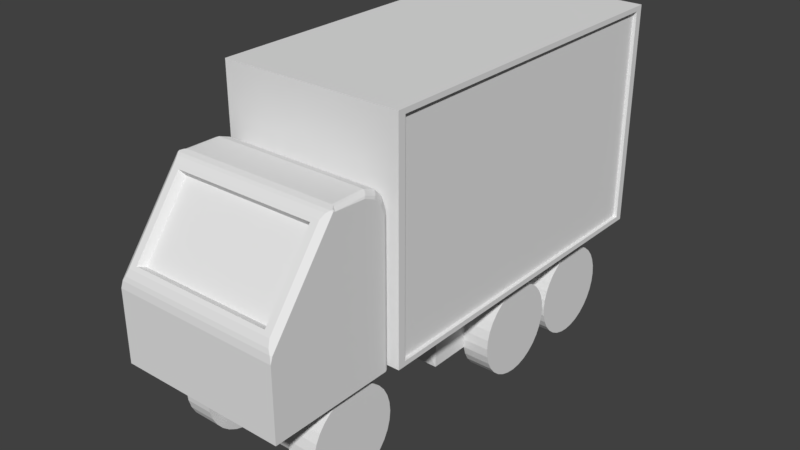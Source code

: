 # Source: Truck.blend  (saved by Blender 2.79.0; exported with 4.5.12 LTS)
import bpy
from mathutils import Matrix  # noqa: F401  (used for matrix-valued properties, if any)

bpy.ops.wm.read_factory_settings(use_empty=True)
scene = bpy.context.scene
scene.name = 'Scene'

# ---- collections
col_collection_1 = bpy.data.collections.new('Collection 1'); scene.collection.children.link(col_collection_1)

# ---- world
world_world = bpy.data.worlds.new('World'); scene.world = world_world
world_world.color = (0.05088, 0.05088, 0.05088)
world_world.use_sun_shadow = False
world_world.sun_shadow_jitter_overblur = 0.0
world_world.cycles.sampling_method = 'MANUAL'

# ---- meshes
me_cube_001 = bpy.data.meshes.new('Cube.001')
me_cube_001.from_pydata([(-1.938, -2.0, 1.062), (1.938, -2.0, 1.062), (-1.938, -0.5, 1.062), (1.938, -0.5, 1.062), (-1.809, -1.873, 3.107), (-1.849, -1.946, 2.963), (-1.899, -1.976, 2.865), (-1.938, -2.0, 2.704), (-1.938, -1.951, 2.852), (1.809, -1.873, 3.107), (1.849, -1.946, 2.963), (1.899, -1.976, 2.865), (1.938, -2.0, 2.704), (1.938, -1.951, 2.852), (-1.898, -0.442, 4.907), (-1.938, -0.422, 4.884), (-1.938, -0.3814, 4.87), (-1.85, -0.5145, 4.869), (-1.809, -0.6201, 4.778), (1.898, -0.442, 4.907), (1.938, -0.422, 4.884), (1.938, -0.3814, 4.87), (1.85, -0.5145, 4.869), (1.809, -0.6201, 4.778), (-1.909, -0.4052, 4.917), (1.909, -0.4052, 4.917), (-1.802, 1.0, 1.062), (-1.857, 0.9772, 1.062), (-1.916, 0.9182, 1.062), (-1.938, 0.8634, 1.062), (1.802, 1.0, 1.062), (1.857, 0.9772, 1.062), (1.916, 0.9182, 1.062), (1.938, 0.8634, 1.062), (-1.938, -0.3814, 4.87), (-1.912, -0.3628, 4.888), (-1.923, -0.394, 4.895), (-1.86, -0.3264, 4.923), (-1.802, -0.3078, 4.941), (-1.853, -0.3328, 4.935), (1.938, -0.3814, 4.87), (1.912, -0.3628, 4.888), (1.923, -0.394, 4.895), (1.86, -0.3264, 4.923), (1.802, -0.3078, 4.941), (1.853, -0.3328, 4.935), (2.033, 9.026, 6.146), (2.033, 1.209, 6.146), (2.033, 9.026, 1.197), (2.033, 1.209, 1.197), (2.116, 1.209, 6.146), (2.116, 9.026, 6.146), (2.116, 9.026, 1.197), (2.116, 1.209, 1.197), (2.116, 9.206, 6.26), (2.116, 9.206, 1.082), (2.116, 1.029, 6.26), (2.116, 1.029, 1.082), (-2.033, 9.026, 6.146), (-2.033, 1.209, 6.146), (-2.033, 9.026, 1.197), (-2.033, 1.209, 1.197), (-2.116, 1.209, 6.146), (-2.116, 9.026, 6.146), (-2.116, 9.026, 1.197), (-2.116, 1.209, 1.197), (-2.116, 9.206, 6.26), (-2.116, 9.206, 1.082), (-2.116, 1.029, 6.26), (-2.116, 1.029, 1.082), (-1.938, 0.8634, 4.28), (-1.938, 0.7744, 4.542), (-1.938, 0.6026, 4.728), (-1.938, 0.351, 4.832), (-1.916, 0.9182, 4.333), (-1.916, 0.8269, 4.594), (-1.915, 0.6513, 4.773), (-1.914, 0.3937, 4.871), (1.938, 0.8634, 4.28), (1.938, 0.7744, 4.542), (1.938, 0.6026, 4.728), (1.938, 0.351, 4.832), (1.916, 0.9182, 4.333), (1.916, 0.8269, 4.594), (1.915, 0.6513, 4.773), (1.914, 0.3937, 4.871), (0.0, -2.0, 1.062), (0.0, -0.4696, -0.5993), (0.0, -1.873, 3.107), (0.0, -1.946, 2.963), (0.0, -2.0, 2.704), (0.0, -1.976, 2.865), (0.0, -0.6201, 4.778), (0.0, -0.5143, 4.868), (0.0, -0.4406, 4.907), (0.0, 1.0, 1.062), (0.0, -0.3063, 4.94), (0.0, 1.029, 6.26), (0.0, 9.206, 6.26), (0.0, 1.029, 1.082), (0.0, 0.4696, 4.939), (0.0, 0.7306, 4.847), (0.0, 1.0, 4.413), (0.0, 0.9071, 4.672), (0.0, 1.385, 1.082), (0.0, 8.85, 1.082), (0.0, 1.385, 0.8138), (0.0, 8.85, 0.8138), (0.0, 3.451, 0.7521), (0.0, 8.416, 0.7521), (0.0, 3.451, -0.551), (0.0, 8.416, -0.551), (0.0, 3.391, 0.6094), (0.0, 3.391, 0.055), (0.0, 0.6888, 0.6094), (0.0, 0.6888, 0.055), (0.0, -0.9274, 0.8583), (0.0, 0.5325, 0.8583), (0.0, 1.029, 1.443), (0.0, 0.8795, -0.5993), (0.0, 0.2049, -0.5993), (-1.588, 9.162, 1.117), (-1.588, 9.162, 1.408), (-2.061, 9.162, 1.117), (-2.061, 9.162, 1.408), (-1.588, 9.206, 1.117), (-1.588, 9.206, 1.408), (-2.061, 9.206, 1.117), (-2.061, 9.206, 1.408), (-1.533, 9.206, 1.443), (-1.533, 9.206, 1.082), (-1.114, 6.668, -0.5493), (-1.752, 6.668, -0.5493), (-1.114, 6.729, -0.7496), (-1.752, 6.729, -0.7496), (-1.114, 6.828, -0.9342), (-1.752, 6.828, -0.9342), (-1.114, 6.961, -1.096), (-1.752, 6.961, -1.096), (-1.114, 7.123, -1.229), (-1.752, 7.123, -1.229), (-1.114, 7.307, -1.328), (-1.752, 7.307, -1.328), (-1.114, 7.507, -1.388), (-1.752, 7.507, -1.388), (-1.114, 7.716, -1.409), (-1.752, 7.716, -1.409), (-1.114, 7.924, -1.388), (-1.752, 7.924, -1.388), (-1.114, 8.124, -1.328), (-1.752, 8.124, -1.328), (-1.114, 8.309, -1.229), (-1.752, 8.309, -1.229), (-1.114, 8.471, -1.096), (-1.752, 8.471, -1.096), (-1.114, 8.604, -0.9342), (-1.802, 1.0, 4.413), (-1.802, 0.9072, 4.672), (-1.802, 0.7306, 4.847), (-1.802, 0.4696, 4.939), (-1.858, 0.4465, 4.919), (-1.858, 0.7075, 4.826), (-1.857, 0.8845, 4.65), (-1.857, 0.9772, 4.391), (-1.672, 1.385, 1.082), (-2.116, 9.206, 1.443), (-1.672, 8.85, 1.082), (-1.672, 1.385, 0.8138), (-2.116, 9.026, 1.541), (-2.116, 1.029, 1.443), (-2.033, 1.209, 1.541), (-2.116, 1.209, 1.541), (-2.033, 9.026, 1.541), (-1.672, 8.85, 0.8138), (-1.112, 3.451, 0.7521), (-1.112, 8.416, 0.7521), (-1.112, 3.451, -0.551), (-1.112, 8.416, -0.551), (-1.563, -0.5827, 4.572), (-1.563, -1.665, 3.129), (-0.734, 3.391, 0.6094), (-0.734, 3.391, 0.055), (-0.734, 0.6888, 0.6094), (-0.734, 0.6888, 0.055), (-1.17, -0.9274, 0.8583), (-1.17, -0.1974, 0.8583), (-0.9433, 0.466, 0.8583), (-0.9322, 0.4927, 0.8583), (-1.114, 4.43, -0.341), (-0.9036, 0.5214, 0.8583), (-0.8768, 0.5325, 0.8583), (-1.099, -0.4696, -0.5993), (-1.099, 0.2049, -0.5993), (-0.8717, 0.818, -0.5993), (-0.8615, 0.8427, -0.5993), (-1.648, -0.676, 4.704), (-1.648, -1.817, 3.182), (-0.835, 0.8692, -0.5993), (-0.8103, 0.8795, -0.5993), (-1.752, 4.43, -0.341), (-1.752, 4.451, -0.1326), (-1.114, 4.451, -0.1326), (-1.752, 4.511, 0.06769), (-1.114, 4.511, 0.06769), (-1.752, 4.61, 0.2523), (-1.114, 4.61, 0.2523), (-1.752, 4.743, 0.4141), (-1.114, 4.743, 0.4141), (-1.752, 4.905, 0.5469), (-1.114, 4.905, 0.5469), (-1.752, 5.089, 0.6456), (-1.114, 5.089, 0.6456), (-1.752, 5.29, 0.7064), (-1.114, 5.29, 0.7064), (-1.752, 5.498, 0.7269), (-1.114, 5.498, 0.7269), (-1.752, 5.706, 0.7064), (-1.114, 5.706, 0.7064), (-1.752, 5.907, 0.6456), (-1.114, 5.907, 0.6456), (-1.752, 6.091, 0.5469), (-1.114, 6.091, 0.5469), (-1.752, 6.253, 0.4141), (-1.114, 6.253, 0.4141), (-1.752, 6.386, 0.2523), (-1.114, 6.386, 0.2523), (-1.752, 6.485, 0.06769), (-1.114, 6.485, 0.06768), (-1.752, 6.545, -0.1326), (-1.114, 6.545, -0.1326), (-1.752, 6.566, -0.341), (-1.114, 6.566, -0.341), (-1.752, 6.545, -0.5493), (-1.114, 6.545, -0.5493), (-1.752, 6.485, -0.7496), (-1.114, 6.485, -0.7496), (-1.752, 6.386, -0.9342), (-1.114, 6.386, -0.9342), (-1.752, 6.253, -1.096), (-1.114, 6.253, -1.096), (-1.752, 6.091, -1.229), (-1.114, 6.091, -1.229), (-1.752, 5.907, -1.328), (-1.114, 5.907, -1.328), (-1.752, 5.706, -1.388), (-1.114, 5.706, -1.388), (-1.752, 5.498, -1.409), (-1.114, 5.498, -1.409), (-1.752, 5.29, -1.388), (-1.114, 5.29, -1.388), (-1.752, 5.089, -1.328), (-1.114, 5.089, -1.328), (-1.752, 4.905, -1.229), (-1.114, 4.905, -1.229), (-1.752, 4.743, -1.096), (-1.114, 4.743, -1.096), (-1.752, 4.61, -0.9342), (-1.114, 4.61, -0.9342), (-1.752, 4.511, -0.7496), (-1.114, 4.511, -0.7496), (-1.752, 4.451, -0.5493), (-1.114, 4.451, -0.5493), (-1.114, -0.9319, -0.1072), (-1.752, -0.9319, -0.1072), (-1.752, -0.9114, 0.1011), (-1.114, -0.9114, 0.1011), (-1.752, -0.8506, 0.3014), (-1.114, -0.8506, 0.3014), (-1.752, -0.7519, 0.4861), (-1.114, -0.7519, 0.4861), (-1.752, -0.6191, 0.6479), (0.0, -0.5827, 4.572), (0.0, -1.665, 3.129), (1.588, 9.162, 1.117), (1.588, 9.162, 1.408), (2.061, 9.162, 1.117), (0.0, -1.817, 3.182), (0.0, -0.676, 4.704), (2.061, 9.162, 1.408), (1.588, 9.206, 1.117), (-1.114, -0.6191, 0.6479), (1.588, 9.206, 1.408), (2.061, 9.206, 1.117), (2.061, 9.206, 1.408), (1.533, 9.206, 1.443), (-1.752, -0.4573, 0.7807), (1.533, 9.206, 1.082), (1.114, 6.668, -0.5493), (1.752, 6.668, -0.5493), (1.114, 6.729, -0.7496), (1.752, 6.729, -0.7496), (1.114, 6.828, -0.9342), (1.752, 6.828, -0.9342), (1.114, 6.961, -1.096), (1.752, 6.961, -1.096), (1.114, 7.123, -1.229), (1.752, 7.123, -1.229), (1.114, 7.307, -1.328), (1.752, 7.307, -1.328), (1.114, 7.507, -1.388), (1.752, 7.507, -1.388), (1.114, 7.716, -1.409), (1.752, 7.716, -1.409), (1.114, 7.924, -1.388), (1.752, 7.924, -1.388), (1.114, 8.124, -1.328), (1.752, 8.124, -1.328), (1.114, 8.309, -1.229), (1.752, 8.309, -1.229), (1.114, 8.471, -1.096), (1.752, 8.471, -1.096), (1.114, 8.604, -0.9342), (1.802, 1.0, 4.413), (1.802, 0.9072, 4.672), (1.802, 0.7306, 4.847), (1.802, 0.4696, 4.939), (1.858, 0.4465, 4.919), (1.858, 0.7075, 4.826), (1.857, 0.8845, 4.65), (1.857, 0.9772, 4.391), (1.672, 1.385, 1.082), (2.116, 9.206, 1.443), (1.672, 8.85, 1.082), (1.672, 1.385, 0.8138), (2.116, 9.026, 1.541), (2.116, 1.029, 1.443), (2.033, 1.209, 1.541), (2.116, 1.209, 1.541), (2.033, 9.026, 1.541), (1.672, 8.85, 0.8138), (1.112, 3.451, 0.7521), (1.112, 8.416, 0.7521), (1.112, 3.451, -0.551), (1.112, 8.416, -0.551), (1.563, -0.5827, 4.572), (1.563, -1.665, 3.129), (0.734, 3.391, 0.6094), (0.734, 3.391, 0.055), (0.734, 0.6888, 0.6094), (0.734, 0.6888, 0.055), (1.17, -0.9274, 0.8583), (1.17, -0.1974, 0.8583), (0.9433, 0.466, 0.8583), (0.9322, 0.4927, 0.8583), (1.114, 4.43, -0.341), (0.9036, 0.5214, 0.8583), (0.8768, 0.5325, 0.8583), (1.099, -0.4696, -0.5993), (1.099, 0.2049, -0.5993), (0.8717, 0.818, -0.5993), (0.8615, 0.8427, -0.5993), (1.648, -0.676, 4.704), (1.648, -1.817, 3.182), (0.835, 0.8692, -0.5993), (0.8103, 0.8795, -0.5993), (1.752, 4.43, -0.341), (1.752, 4.451, -0.1326), (1.114, 4.451, -0.1326), (1.752, 4.511, 0.06769), (1.114, 4.511, 0.06769), (1.752, 4.61, 0.2523), (1.114, 4.61, 0.2523), (1.752, 4.743, 0.4141), (1.114, 4.743, 0.4141), (1.752, 4.905, 0.5469), (1.114, 4.905, 0.5469), (1.752, 5.089, 0.6456), (1.114, 5.089, 0.6456), (1.752, 5.29, 0.7064), (1.114, 5.29, 0.7064), (1.752, 5.498, 0.7269), (1.114, 5.498, 0.7269), (1.752, 5.706, 0.7064), (1.114, 5.706, 0.7064), (1.752, 5.907, 0.6456), (1.114, 5.907, 0.6456), (1.752, 6.091, 0.5469), (1.114, 6.091, 0.5469), (1.752, 6.253, 0.4141), (1.114, 6.253, 0.4141), (1.752, 6.386, 0.2523), (1.114, 6.386, 0.2523), (1.752, 6.485, 0.06769), (1.114, 6.485, 0.06768), (1.752, 6.545, -0.1326), (1.114, 6.545, -0.1326), (1.752, 6.566, -0.341), (1.114, 6.566, -0.341), (1.752, 6.545, -0.5493), (1.114, 6.545, -0.5493), (1.752, 6.485, -0.7496), (1.114, 6.485, -0.7496), (1.752, 6.386, -0.9342), (1.114, 6.386, -0.9342), (1.752, 6.253, -1.096), (1.114, 6.253, -1.096), (1.752, 6.091, -1.229), (1.114, 6.091, -1.229), (1.752, 5.907, -1.328), (1.114, 5.907, -1.328), (1.752, 5.706, -1.388), (1.114, 5.706, -1.388), (1.752, 5.498, -1.409), (1.114, 5.498, -1.409), (1.752, 5.29, -1.388), (1.114, 5.29, -1.388), (1.752, 5.089, -1.328), (1.114, 5.089, -1.328), (1.752, 4.905, -1.229), (1.114, 4.905, -1.229), (1.752, 4.743, -1.096), (1.114, 4.743, -1.096), (1.752, 4.61, -0.9342), (1.114, 4.61, -0.9342), (1.752, 4.511, -0.7496), (1.114, 4.511, -0.7496), (1.752, 4.451, -0.5493), (1.114, 4.451, -0.5493), (1.114, -0.9319, -0.1072), (1.752, -0.9319, -0.1072), (1.752, -0.9114, 0.1011), (1.114, -0.9114, 0.1011), (1.752, -0.8506, 0.3014), (1.114, -0.8506, 0.3014), (1.752, -0.7519, 0.4861), (1.114, -0.7519, 0.4861), (1.752, -0.6191, 0.6479), (1.114, -0.6191, 0.6479), (1.752, -0.4573, 0.7807), (1.114, -0.4573, 0.7807), (1.752, -0.2727, 0.8793), (1.114, -0.2727, 0.8793), (1.752, -0.07238, 0.9401), (1.114, -0.07238, 0.9401), (1.752, 0.1359, 0.9606), (1.114, 0.1359, 0.9606), (1.752, 0.3443, 0.9401), (1.114, 0.3443, 0.9401), (1.752, 0.5446, 0.8793), (1.114, 0.5446, 0.8793), (1.752, 0.7292, 0.7807), (1.114, 0.7292, 0.7807), (1.752, 0.891, 0.6479), (1.114, 0.891, 0.6479), (1.752, 1.024, 0.4861), (1.114, 1.024, 0.4861), (1.752, 1.122, 0.3014), (1.114, 1.122, 0.3014), (1.752, 1.183, 0.1011), (1.114, 1.183, 0.1011), (1.752, 1.204, -0.1072), (1.114, 1.204, -0.1072), (1.752, 1.183, -0.3155), (1.114, 1.183, -0.3155), (1.752, 1.122, -0.5158), (1.114, 1.122, -0.5158), (1.752, 1.024, -0.7005), (1.114, 1.024, -0.7005), (1.752, 0.891, -0.8623), (1.114, 0.891, -0.8623), (1.752, 0.7292, -0.9951), (1.114, 0.7292, -0.9951), (1.752, 0.5446, -1.094), (1.114, 0.5446, -1.094), (1.752, 0.3443, -1.155), (1.114, 0.3443, -1.155), (1.752, 0.1359, -1.175), (1.114, 0.1359, -1.175), (1.752, -0.07238, -1.155), (1.114, -0.07238, -1.155), (1.752, -0.2727, -1.094), (1.114, -0.2727, -1.094), (1.752, -0.4573, -0.9951), (1.114, -0.4573, -0.9951), (1.752, -0.6191, -0.8623), (1.114, -0.6191, -0.8623), (1.752, -0.7519, -0.7005), (1.114, -0.7519, -0.7005), (1.752, -0.8506, -0.5158), (1.114, -0.8506, -0.5158), (-1.114, -0.4573, 0.7807), (-1.752, -0.2727, 0.8793), (-1.114, -0.2727, 0.8793), (-1.752, -0.07238, 0.9401), (-1.114, -0.07238, 0.9401), (-1.752, 0.1359, 0.9606), (-1.114, 0.1359, 0.9606), (-1.752, 0.3443, 0.9401), (-1.114, 0.3443, 0.9401), (-1.752, 0.5446, 0.8793), (-1.114, 0.5446, 0.8793), (-1.752, 0.7292, 0.7807), (-1.114, 0.7292, 0.7807), (-1.752, 0.891, 0.6479), (-1.114, 0.891, 0.6479), (-1.752, 1.024, 0.4861), (-1.114, 1.024, 0.4861), (-1.752, 1.122, 0.3014), (-1.114, 1.122, 0.3014), (-1.752, 1.183, 0.1011), (-1.114, 1.183, 0.1011), (-1.752, 1.204, -0.1072), (-1.114, 1.204, -0.1072), (-1.752, 1.183, -0.3155), (-1.114, 1.183, -0.3155), (-1.752, 1.122, -0.5158), (-1.114, 1.122, -0.5158), (-1.752, 1.024, -0.7005), (-1.114, 1.024, -0.7005), (-1.752, 0.891, -0.8623), (-1.114, 0.891, -0.8623), (-1.752, 0.7292, -0.9951), (-1.114, 0.7292, -0.9951), (-1.752, 0.5446, -1.094), (-1.114, 0.5446, -1.094), (-1.752, 0.3443, -1.155), (-1.114, 0.3443, -1.155), (-1.752, 0.1359, -1.175), (-1.114, 0.1359, -1.175), (-1.752, -0.07238, -1.155), (1.752, -0.9114, -0.3155), (0.0, 8.85, 1.082), (1.114, -0.9114, -0.3155), (-1.114, -0.07238, -1.155), (0.0, 9.206, 2.975), (1.114, 8.763, -0.1326), (1.752, 8.763, -0.1326), (1.114, 8.702, 0.06768), (1.752, 8.702, 0.06769), (1.114, 8.604, 0.2523), (1.752, 8.604, 0.2523), (1.114, 8.471, 0.4141), (1.752, 8.471, 0.4141), (0.0, 9.206, 1.082), (0.0, 9.206, 1.443), (-1.752, -0.2727, -1.094), (-1.114, -0.2727, -1.094), (-1.752, -0.4573, -0.9951), (-1.114, -0.4573, -0.9951), (-1.752, -0.6191, -0.8623), (-1.114, -0.6191, -0.8623), (-1.752, -0.7519, -0.7005), (-1.114, -0.7519, -0.7005), (-1.752, -0.8506, -0.5158), (-1.114, -0.8506, -0.5158), (-1.752, -0.9114, -0.3155), (-1.114, -0.9114, -0.3155), (-1.114, 8.763, -0.1326), (-1.752, 8.763, -0.1326), (-1.114, 8.702, 0.06768), (-1.752, 8.702, 0.06769), (-1.114, 8.604, 0.2523), (-1.752, 8.604, 0.2523), (-1.114, 8.471, 0.4141), (-1.752, 8.471, 0.4141), (-1.114, 8.309, 0.5469), (-1.752, 8.309, 0.5469), (-1.114, 8.124, 0.6456), (-1.752, 8.124, 0.6456), (-1.114, 7.924, 0.7064), (-1.752, 7.924, 0.7064), (-1.114, 7.716, 0.7269), (-1.752, 7.716, 0.7269), (-1.114, 7.507, 0.7064), (-1.752, 7.507, 0.7064), (-1.114, 7.307, 0.6456), (-1.752, 7.307, 0.6456), (-1.114, 7.123, 0.5469), (-1.752, 7.123, 0.5469), (-1.114, 6.961, 0.4141), (-1.752, 6.961, 0.4141), (-1.114, 6.828, 0.2523), (-1.752, 6.828, 0.2523), (-1.752, 8.604, -0.9342), (-1.114, 6.729, 0.06769), (-1.114, 8.702, -0.7496), (-1.752, 6.729, 0.06769), (-1.114, 6.668, -0.1326), (-1.752, 6.668, -0.1326), (-1.752, 6.648, -0.341), (-1.114, 6.648, -0.341), (-1.752, 8.784, -0.341), (-1.114, 8.784, -0.341), (-1.752, 8.763, -0.5493), (-1.752, 8.702, -0.7496), (-1.114, 8.763, -0.5493), (1.114, 8.309, 0.5469), (1.752, 8.309, 0.5469), (1.114, 8.124, 0.6456), (1.752, 8.124, 0.6456), (1.114, 7.924, 0.7064), (1.752, 7.924, 0.7064), (1.114, 7.716, 0.7269), (1.752, 7.716, 0.7269), (1.114, 7.507, 0.7064), (1.752, 7.507, 0.7064), (1.114, 7.307, 0.6456), (1.752, 7.307, 0.6456), (1.114, 7.123, 0.5469), (1.752, 7.123, 0.5469), (1.114, 6.961, 0.4141), (1.752, 6.961, 0.4141), (1.114, 6.828, 0.2523), (1.752, 6.828, 0.2523), (1.752, 8.604, -0.9342), (1.114, 6.729, 0.06769), (1.114, 8.702, -0.7496), (1.752, 6.729, 0.06769), (1.114, 6.668, -0.1326), (1.752, 6.668, -0.1326), (1.752, 6.648, -0.341), (1.114, 6.648, -0.341), (1.752, 8.784, -0.341), (1.114, 8.784, -0.341), (1.752, 8.763, -0.5493), (1.752, 8.702, -0.7496), (1.114, 8.763, -0.5493)], [], [(40, 42, 25, 19, 20, 21), (33, 342, 343, 32), (74, 163, 27, 28), (116, 87, 347, 340), (101, 103, 157, 158), (419, 520, 478, 476, 474, 472, 470, 468, 466, 464, 462, 460, 458, 456, 454, 452, 450, 448, 446, 444, 442, 440, 438, 436, 434, 432, 430, 428, 426, 424, 422, 420), (1, 12, 90, 86), (337, 339, 115, 113), (51, 50, 47, 46), (186, 187, 194, 193), (66, 63, 62, 68), (63, 58, 59, 62), (159, 38, 96, 100), (40, 81, 85, 41), (106, 167, 174, 108), (608, 605, 602, 600, 598, 596, 594, 592, 590, 588, 586, 531, 529, 527, 525, 613, 616, 606, 311, 309, 307, 305, 303, 301, 299, 297, 295, 293, 291, 289, 287, 611), (263, 264, 266, 268, 270, 285, 481, 483, 485, 487, 489, 491, 493, 495, 497, 499, 501, 503, 505, 507, 509, 511, 513, 515, 517, 519, 535, 537, 539, 541, 543, 545), (319, 312, 313, 318), (315, 44, 43, 316), (25, 45, 44, 96, 94, 19), (163, 162, 157, 156), (398, 400, 401, 399), (28, 27, 189, 187), (342, 349, 350, 343), (208, 209, 211, 210), (314, 317, 318, 313), (120, 348, 347, 87), (181, 113, 115, 183), (69, 67, 166, 164), (43, 44, 45), (114, 115, 339, 338), (78, 82, 83, 79), (35, 37, 160, 77), (324, 51, 46, 328), (159, 158, 161, 160), (54, 98, 97, 56), (165, 168, 63, 66), (66, 68, 97, 98), (180, 181, 183, 182), (92, 93, 17, 18), (70, 71, 75, 74), (85, 81, 80, 84), (11, 12, 13), (533, 521, 130), (168, 172, 58, 63), (321, 54, 51, 324), (29, 2, 16, 34, 73, 72, 71, 70), (24, 14, 94, 96, 38, 39), (169, 171, 65, 69), (34, 16, 15, 14, 24, 36), (533, 286, 521), (325, 57, 53, 327), (95, 102, 312, 30), (364, 366, 367, 365), (6, 8, 7), (111, 110, 176, 177), (41, 85, 316, 43), (577, 580, 131, 133, 135, 137, 139, 141, 143, 145, 147, 149, 151, 153, 155, 575, 585, 582, 547, 549, 551, 553, 555, 557, 559, 561, 563, 565, 567, 569, 571, 574), (315, 100, 96, 44), (101, 314, 313, 103), (37, 39, 38), (86, 116, 340, 1), (77, 76, 72, 73), (56, 325, 327, 50), (169, 118, 97, 68), (55, 286, 279, 282), (315, 316, 317, 314), (3, 341, 342, 33), (316, 85, 84, 317), (325, 56, 97, 118), (3, 21, 20, 13, 12, 1), (111, 333, 332, 110), (84, 80, 79, 83), (336, 338, 339, 337), (34, 35, 77, 73), (95, 26, 156, 102), (33, 78, 79, 80, 81, 40, 21, 3), (345, 353, 354, 346), (159, 160, 37, 38), (76, 75, 71, 72), (92, 23, 22, 93), (2, 29, 186, 185), (32, 343, 345, 31), (189, 190, 198, 197), (100, 101, 158, 159), (160, 161, 76, 77), (442, 444, 445, 443), (93, 22, 19, 94), (106, 108, 330, 323), (70, 74, 28, 29), (57, 320, 322, 55), (29, 28, 187, 186), (5, 6, 91, 89), (0, 86, 90, 7), (129, 165, 66, 98, 524), (65, 61, 60, 64), (4, 196, 195, 18), (86, 0, 184, 116), (2, 0, 7, 8, 15, 16), (93, 94, 14, 17), (341, 348, 349, 342), (67, 127, 125, 130), (104, 164, 167, 106), (54, 56, 50, 51), (82, 32, 31, 319), (27, 26, 190, 189), (167, 173, 175, 174), (120, 119, 354, 353, 350, 349, 348), (112, 180, 182, 114), (100, 315, 314, 101), (55, 321, 324, 52), (166, 105, 107, 173), (346, 354, 119, 117), (26, 95, 117, 190), (158, 157, 162, 161), (78, 33, 32, 82), (329, 331, 109, 107), (114, 182, 183, 115), (90, 91, 6, 7), (340, 347, 348, 341), (432, 434, 435, 433), (460, 462, 463, 461), (26, 27, 163, 156), (171, 170, 61, 65), (378, 380, 381, 379), (343, 350, 353, 345), (408, 410, 411, 409), (161, 162, 75, 76), (1, 340, 341, 3), (67, 130, 521, 105, 166), (406, 408, 409, 407), (174, 176, 181, 180), (99, 104, 320, 57), (108, 174, 180, 112), (17, 14, 15, 8, 6, 5, 4, 18), (173, 107, 109, 175), (120, 192, 193, 194, 197, 198, 119), (595, 593, 592, 594), (530, 528, 527, 529), (184, 185, 192, 191), (466, 468, 469, 467), (190, 117, 119, 198), (474, 476, 477, 475), (185, 186, 193, 192), (419, 420, 421, 418), (320, 323, 329, 322), (444, 446, 447, 445), (252, 253, 255, 254), (483, 484, 486, 485), (0, 2, 185, 184), (481, 482, 484, 483), (276, 352, 335, 272), (511, 512, 514, 513), (52, 324, 328, 48), (366, 368, 369, 367), (476, 478, 479, 477), (222, 223, 225, 224), (478, 520, 522, 479), (187, 189, 197, 194), (116, 184, 191, 87), (120, 87, 191, 192), (23, 92, 277, 351), (250, 251, 253, 252), (362, 364, 365, 363), (99, 69, 164, 104), (493, 494, 496, 495), (539, 540, 542, 541), (564, 563, 561, 562), (495, 496, 498, 497), (242, 243, 245, 244), (517, 518, 523, 519), (276, 272, 179, 196), (18, 195, 277, 92), (210, 211, 213, 212), (541, 542, 544, 543), (64, 60, 172, 168), (164, 166, 173, 167), (224, 225, 227, 226), (238, 239, 241, 240), (68, 62, 171, 169), (240, 241, 243, 242), (491, 492, 494, 493), (554, 553, 551, 552), (206, 207, 209, 208), (263, 262, 265, 264), (552, 551, 549, 550), (543, 544, 546, 545), (195, 178, 271, 277), (62, 59, 170, 171), (509, 510, 512, 511), (497, 498, 500, 499), (550, 549, 547, 548), (579, 580, 577, 578), (244, 245, 247, 246), (60, 61, 170, 172), (265, 262, 546, 544, 542, 540, 538, 536, 523, 518, 516, 514, 512, 510, 508, 506, 504, 502, 500, 498, 496, 494, 492, 490, 488, 486, 484, 482, 480, 280, 269, 267), (264, 265, 267, 266), (548, 547, 582, 581), (285, 480, 482, 481), (196, 179, 178, 195), (581, 582, 585, 583), (226, 227, 229, 228), (236, 237, 239, 238), (583, 585, 575, 584), (201, 188, 261, 259, 257, 255, 253, 251, 249, 247, 245, 243, 241, 239, 237, 235, 233, 231, 229, 227, 225, 223, 221, 219, 217, 215, 213, 211, 209, 207, 205, 203), (489, 490, 492, 491), (584, 575, 155, 573), (204, 205, 207, 206), (545, 546, 262, 263), (573, 155, 153, 154), (254, 255, 257, 256), (138, 137, 135, 136), (154, 153, 151, 152), (507, 508, 510, 509), (499, 500, 502, 501), (152, 151, 149, 150), (176, 110, 113, 181), (246, 247, 249, 248), (150, 149, 147, 148), (199, 200, 202, 204, 206, 208, 210, 212, 214, 216, 218, 220, 222, 224, 226, 228, 230, 232, 234, 236, 238, 240, 242, 244, 246, 248, 250, 252, 254, 256, 258, 260), (266, 267, 269, 268), (148, 147, 145, 146), (256, 257, 259, 258), (515, 516, 518, 517), (132, 131, 580, 579), (228, 229, 231, 230), (234, 235, 237, 236), (576, 574, 571, 572), (268, 269, 280, 270), (487, 488, 490, 489), (579, 578, 576, 572, 570, 568, 566, 564, 562, 560, 558, 556, 554, 552, 550, 548, 581, 583, 584, 573, 154, 152, 150, 148, 146, 144, 142, 140, 138, 136, 134, 132), (202, 203, 205, 204), (258, 259, 261, 260), (572, 571, 569, 570), (140, 139, 137, 138), (218, 219, 221, 220), (570, 569, 567, 568), (505, 506, 508, 507), (501, 502, 504, 503), (568, 567, 565, 566), (519, 523, 536, 535), (248, 249, 251, 250), (566, 565, 563, 564), (260, 261, 188, 199), (270, 280, 480, 285), (560, 559, 557, 558), (214, 215, 217, 216), (485, 486, 488, 487), (178, 179, 272, 271), (230, 231, 233, 232), (232, 233, 235, 234), (578, 577, 574, 576), (136, 135, 133, 134), (537, 538, 540, 539), (503, 504, 506, 505), (200, 201, 203, 202), (535, 536, 538, 537), (513, 514, 516, 515), (88, 276, 196, 4), (216, 217, 219, 218), (199, 188, 201, 200), (220, 221, 223, 222), (562, 561, 559, 560), (212, 213, 215, 214), (134, 133, 131, 132), (558, 557, 555, 556), (288, 610, 611, 287), (355, 416, 414, 412, 410, 408, 406, 404, 402, 400, 398, 396, 394, 392, 390, 388, 386, 384, 382, 380, 378, 376, 374, 372, 370, 368, 366, 364, 362, 360, 358, 356), (609, 607, 605, 608), (332, 337, 113, 110), (390, 392, 393, 391), (308, 306, 305, 307), (607, 603, 602, 605), (448, 450, 451, 449), (424, 426, 427, 425), (456, 458, 459, 457), (436, 438, 439, 437), (310, 308, 307, 309), (610, 288, 290, 292, 294, 296, 298, 300, 302, 304, 306, 308, 310, 604, 615, 614, 612, 526, 528, 530, 532, 587, 589, 591, 593, 595, 597, 599, 601, 603, 607, 609), (294, 292, 291, 293), (358, 360, 361, 359), (410, 412, 413, 411), (414, 416, 417, 415), (604, 310, 309, 311), (603, 601, 600, 602), (520, 419, 418, 522), (296, 294, 293, 295), (360, 362, 363, 361), (374, 376, 377, 375), (615, 604, 311, 606), (601, 599, 598, 600), (438, 440, 441, 439), (454, 456, 457, 455), (357, 359, 361, 363, 365, 367, 369, 371, 373, 375, 377, 379, 381, 383, 385, 387, 389, 391, 393, 395, 397, 399, 401, 403, 405, 407, 409, 411, 413, 415, 417, 344), (450, 452, 453, 451), (614, 615, 606, 616), (599, 597, 596, 598), (392, 394, 395, 393), (468, 470, 471, 469), (382, 384, 385, 383), (404, 406, 407, 405), (612, 614, 616, 613), (597, 595, 594, 596), (352, 351, 334, 335), (416, 355, 344, 417), (428, 430, 431, 429), (426, 428, 429, 427), (526, 612, 613, 525), (591, 589, 588, 590), (420, 422, 423, 421), (370, 372, 373, 371), (421, 423, 425, 427, 429, 431, 433, 435, 437, 439, 441, 443, 445, 447, 449, 451, 453, 455, 457, 459, 461, 463, 465, 467, 469, 471, 473, 475, 477, 479, 522, 418), (434, 436, 437, 435), (48, 328, 326, 49), (334, 271, 272, 335), (400, 402, 403, 401), (386, 388, 389, 387), (610, 609, 608, 611), (388, 390, 391, 389), (528, 526, 525, 527), (472, 474, 475, 473), (446, 448, 449, 447), (402, 404, 405, 403), (458, 460, 461, 459), (306, 304, 303, 305), (50, 327, 326, 47), (351, 277, 271, 334), (384, 386, 387, 385), (422, 424, 425, 423), (464, 466, 467, 465), (292, 290, 289, 291), (412, 414, 415, 413), (304, 302, 301, 303), (452, 454, 455, 453), (146, 145, 143, 144), (172, 170, 59, 58), (380, 382, 383, 381), (4, 5, 89, 88), (396, 398, 399, 397), (144, 143, 141, 142), (430, 432, 433, 431), (556, 555, 553, 554), (440, 442, 443, 441), (142, 141, 139, 140), (394, 396, 397, 395), (532, 530, 529, 531), (281, 283, 278, 274), (286, 284, 281, 279), (273, 274, 278, 275), (40, 41, 42), (82, 319, 318, 83), (279, 281, 274, 273), (321, 55, 282, 283), (312, 102, 103, 313), (330, 332, 333, 331), (331, 333, 111, 109), (284, 321, 283, 281), (57, 325, 118, 99), (42, 41, 43, 45, 25), (57, 55, 52, 53), (298, 296, 295, 297), (587, 532, 531, 586), (356, 358, 359, 357), (470, 472, 473, 471), (462, 464, 465, 463), (88, 9, 352, 276), (372, 374, 375, 373), (355, 356, 357, 344), (376, 378, 379, 377), (593, 591, 590, 592), (368, 370, 371, 369), (290, 288, 287, 289), (589, 587, 586, 588), (302, 300, 299, 301), (284, 534, 524), (328, 46, 47, 326), (283, 282, 275, 278), (9, 88, 89, 10), (300, 298, 297, 299), (284, 286, 533, 534), (69, 65, 64, 67), (36, 24, 39, 37, 35), (104, 106, 323, 320), (69, 99, 118, 169), (53, 52, 48, 49), (31, 345, 346, 30), (9, 23, 351, 352), (129, 126, 128, 165), (175, 109, 111, 177), (174, 175, 177, 176), (156, 157, 103, 102), (284, 524, 98, 54, 321), (10, 89, 91, 11), (282, 279, 273, 275), (165, 128, 127, 67), (125, 121, 122, 126), (74, 75, 162, 163), (34, 36, 35), (121, 123, 124, 122), (130, 125, 126, 129), (129, 524, 534), (128, 124, 123, 127), (126, 122, 124, 128), (129, 534, 533, 130), (67, 64, 168, 165), (127, 123, 121, 125), (330, 336, 337, 332), (317, 84, 83, 318), (112, 114, 338, 336), (90, 12, 11, 91), (323, 330, 331, 329), (30, 312, 319, 31), (55, 322, 105, 521, 286), (108, 112, 336, 330), (322, 329, 107, 105), (327, 53, 49, 326), (22, 23, 9, 10, 11, 13, 20, 19), (30, 346, 117, 95)])
_uv = me_cube_001.uv_layers.new(name='UVMap')
_uv.uv.foreach_set('vector', [0.3613, 0.706, 0.3634, 0.7061, 0.365, 0.7055, 0.3668, 0.7061, 0.364, 0.7081, 0.3611, 0.7071, 0.2888, 0.6125, 0.284, 0.5995, 0.2843, 0.5997, 0.2898, 0.6124, 0.3561, 0.5593, 0.3576, 0.56, 0.2983, 0.569, 0.2971, 0.5678, 0.2575, 0.5816, 0.2711, 0.5838, 0.2717, 0.5892, 0.262, 0.601, 0.3884, 0.6097, 0.3791, 0.6079, 0.3645, 0.5607, 0.3711, 0.5592, 0.9202, 0.5327, 0.917, 0.525, 0.9154, 0.5169, 0.9154, 0.5086, 0.917, 0.5004, 0.9202, 0.4928, 0.9248, 0.4859, 0.9307, 0.48, 0.9376, 0.4754, 0.9452, 0.4722, 0.9534, 0.4706, 0.9617, 0.4706, 0.9698, 0.4722, 0.9775, 0.4754, 0.9844, 0.48, 0.9903, 0.4859, 0.9949, 0.4928, 0.9981, 0.5004, 0.9997, 0.5086, 0.9997, 0.5169, 0.9981, 0.525, 0.9949, 0.5327, 0.9903, 0.5396, 0.9844, 0.5455, 0.9775, 0.5501, 0.9698, 0.5533, 0.9617, 0.5549, 0.9534, 0.5549, 0.9452, 0.5533, 0.9376, 0.5501, 0.9307, 0.5455, 0.9248, 0.5396, 0.249, 0.6128, 0.2286, 0.6503, 0.1401, 0.5587, 0.2374, 0.5786, 0.1306, 0.8812, 0.04908, 0.8878, 0.06526, 0.8821, 0.1326, 0.864, 0.6112, 0.01233, 0.2126, 0.007847, 0.2072, 0.0003186, 0.6171, 0.00562, 0.2867, 0.5757, 0.2876, 0.5761, 0.2774, 0.5817, 0.277, 0.5814, 0.477, 0.1592, 0.4726, 0.162, 0.332, 0.1494, 0.3288, 0.1468, 0.4726, 0.162, 0.4707, 0.1637, 0.3335, 0.1524, 0.332, 0.1494, 0.3788, 0.5542, 0.3903, 0.5249, 0.5086, 0.6262, 0.4011, 0.612, 0.3613, 0.706, 0.3575, 0.6686, 0.3594, 0.6669, 0.363, 0.704, 0.01545, 0.8593, 0.01592, 0.7675, 0.1347, 0.8031, 0.1182, 0.862, 0.777, 0.2704, 0.7745, 0.2766, 0.7708, 0.282, 0.7661, 0.2867, 0.7605, 0.2903, 0.7544, 0.2928, 0.7478, 0.294, 0.7411, 0.2939, 0.7345, 0.2925, 0.7284, 0.2899, 0.7228, 0.286, 0.7181, 0.2812, 0.7145, 0.2756, 0.712, 0.2693, 0.7107, 0.2627, 0.7108, 0.256, 0.7122, 0.2494, 0.7148, 0.2432, 0.7185, 0.2377, 0.7232, 0.233, 0.7287, 0.2294, 0.7349, 0.2269, 0.7413, 0.2258, 0.7479, 0.2259, 0.7543, 0.2274, 0.7604, 0.2301, 0.7658, 0.234, 0.7705, 0.2389, 0.7741, 0.2447, 0.7768, 0.2508, 0.7782, 0.2573, 0.7783, 0.2639, 0.9157, 0.6256, 0.9189, 0.6179, 0.9235, 0.611, 0.9294, 0.6051, 0.9363, 0.6005, 0.9439, 0.5973, 0.9521, 0.5957, 0.9604, 0.5957, 0.9685, 0.5973, 0.9762, 0.6005, 0.9831, 0.6051, 0.989, 0.611, 0.9936, 0.6179, 0.9968, 0.6256, 0.9984, 0.6337, 0.9984, 0.642, 0.9968, 0.6501, 0.9936, 0.6578, 0.989, 0.6647, 0.9831, 0.6706, 0.9762, 0.6752, 0.9685, 0.6784, 0.9604, 0.68, 0.9521, 0.68, 0.9439, 0.6784, 0.9363, 0.6752, 0.9294, 0.6706, 0.9235, 0.6647, 0.9189, 0.6578, 0.9157, 0.6501, 0.9141, 0.642, 0.9141, 0.6337, 0.3446, 0.6462, 0.3443, 0.6458, 0.3519, 0.6487, 0.351, 0.6498, 0.3649, 0.6633, 0.37, 0.6989, 0.3663, 0.7009, 0.3623, 0.6646, 0.365, 0.7055, 0.3673, 0.7011, 0.37, 0.6989, 0.5086, 0.6262, 0.5397, 0.6301, 0.3668, 0.7061, 0.3576, 0.56, 0.3638, 0.5595, 0.3645, 0.5607, 0.3581, 0.5601, 0.8226, 0.5622, 0.8157, 0.5725, 0.7932, 0.5543, 0.797, 0.5488, 0.2971, 0.5678, 0.2983, 0.569, 0.2885, 0.5765, 0.2876, 0.5761, 0.284, 0.5995, 0.2764, 0.5886, 0.2765, 0.5886, 0.2843, 0.5997, 0.8099, 0.2776, 0.8375, 0.2694, 0.8402, 0.2755, 0.8147, 0.289, 0.3584, 0.6539, 0.3569, 0.6552, 0.351, 0.6498, 0.3519, 0.6487, 0.2743, 0.5845, 0.2743, 0.5893, 0.2717, 0.5892, 0.2711, 0.5838, 0.1333, 0.8456, 0.1326, 0.864, 0.06526, 0.8821, 0.07096, 0.8777, 0.3096, 0.264, 0.476, 0.2796, 0.4737, 0.2906, 0.3096, 0.2777, 0.3663, 0.7009, 0.37, 0.6989, 0.3673, 0.7011, 0.06684, 0.8789, 0.06526, 0.8821, 0.04908, 0.8878, 0.05864, 0.8812, 0.3428, 0.6461, 0.3437, 0.6465, 0.3492, 0.6512, 0.3478, 0.652, 0.3875, 0.5174, 0.3886, 0.5215, 0.3772, 0.552, 0.3754, 0.5488, 0.6718, 0.436, 0.6112, 0.01233, 0.6171, 0.00562, 0.6812, 0.4432, 0.3788, 0.5542, 0.3711, 0.5592, 0.3702, 0.5575, 0.3772, 0.552, 0.6117, 0.01712, 0.5199, 0.1046, 0.2886, 0.1006, 0.2115, 0.014, 0.4784, 0.2714, 0.474, 0.2684, 0.4726, 0.162, 0.477, 0.1592, 0.477, 0.1592, 0.3288, 0.1468, 0.2886, 0.1006, 0.5199, 0.1046, 0.1251, 0.8389, 0.1333, 0.8456, 0.07096, 0.8777, 0.07178, 0.8775, 0.6066, 0.6387, 0.5596, 0.6328, 0.3949, 0.5126, 0.3918, 0.4995, 0.3544, 0.5591, 0.3614, 0.5565, 0.3626, 0.5577, 0.3561, 0.5593, 0.3594, 0.6669, 0.3575, 0.6686, 0.3532, 0.6586, 0.3548, 0.6572, 0.2296, 0.6572, 0.2286, 0.6503, 0.232, 0.6549, 0.5308, 0.3334, 0.518, 0.3456, 0.486, 0.2879, 0.474, 0.2684, 0.4721, 0.2683, 0.4707, 0.1637, 0.4726, 0.162, 0.6583, 0.4335, 0.6117, 0.01712, 0.6112, 0.01233, 0.6718, 0.436, 0.2959, 0.5669, 0.2789, 0.5566, 0.3881, 0.514, 0.3873, 0.515, 0.3744, 0.5465, 0.368, 0.5533, 0.3614, 0.5565, 0.3544, 0.5591, 0.3898, 0.517, 0.3914, 0.5172, 0.5397, 0.6301, 0.5086, 0.6262, 0.3903, 0.5249, 0.3893, 0.5219, 0.3076, 0.2532, 0.312, 0.2506, 0.3145, 0.2607, 0.3096, 0.264, 0.3873, 0.515, 0.3881, 0.514, 0.39, 0.5141, 0.3914, 0.5172, 0.3898, 0.517, 0.3889, 0.5157, 0.5308, 0.3334, 0.5945, 0.4066, 0.518, 0.3456, 0.0249, 0.4428, 0.03545, 0.4457, 0.04026, 0.4611, 0.01094, 0.4409, 0.2948, 0.5901, 0.3703, 0.6061, 0.3443, 0.6458, 0.2916, 0.6116, 0.7065, 0.5144, 0.7114, 0.503, 0.7367, 0.5166, 0.734, 0.5226, 0.2605, 0.5059, 0.2617, 0.5086, 0.2572, 0.5113, 0.3642, 0.8675, 0.1491, 0.8638, 0.1503, 0.8415, 0.3737, 0.8357, 0.363, 0.704, 0.3594, 0.6669, 0.3623, 0.6646, 0.3663, 0.7009, 0.7116, 0.3763, 0.7141, 0.3702, 0.7178, 0.3647, 0.7225, 0.3601, 0.7281, 0.3564, 0.7344, 0.3538, 0.741, 0.3523, 0.7477, 0.3522, 0.7544, 0.3534, 0.7606, 0.3559, 0.7663, 0.3595, 0.7711, 0.3641, 0.7749, 0.3696, 0.7776, 0.3757, 0.779, 0.3822, 0.7791, 0.3888, 0.7778, 0.3953, 0.7753, 0.4014, 0.7717, 0.4069, 0.767, 0.4115, 0.7614, 0.4152, 0.7552, 0.4177, 0.7485, 0.4191, 0.7418, 0.4192, 0.7351, 0.4181, 0.7289, 0.4156, 0.7232, 0.412, 0.7184, 0.4074, 0.7145, 0.402, 0.7119, 0.3959, 0.7105, 0.3894, 0.7104, 0.3828, 0.3649, 0.6633, 0.4011, 0.612, 0.5086, 0.6262, 0.37, 0.6989, 0.3884, 0.6097, 0.3584, 0.6539, 0.3519, 0.6487, 0.3791, 0.6079, 0.3886, 0.5215, 0.3893, 0.5219, 0.3903, 0.5249, 0.2374, 0.5786, 0.2575, 0.5816, 0.262, 0.601, 0.249, 0.6128, 0.3754, 0.5488, 0.369, 0.5551, 0.368, 0.5533, 0.3744, 0.5465, 0.2115, 0.014, 0.0249, 0.4428, 0.01094, 0.4409, 0.2126, 0.007847, 0.3076, 0.2532, 0.2181, 0.289, 0.2886, 0.1006, 0.3288, 0.1468, 0.6219, 0.4486, 0.5945, 0.4066, 0.599, 0.4089, 0.6219, 0.4434, 0.3649, 0.6633, 0.3623, 0.6646, 0.3569, 0.6552, 0.3584, 0.6539, 0.2689, 0.6149, 0.2741, 0.6026, 0.284, 0.5995, 0.2888, 0.6125, 0.3623, 0.6646, 0.3594, 0.6669, 0.3548, 0.6572, 0.3569, 0.6552, 0.0249, 0.4428, 0.2115, 0.014, 0.2886, 0.1006, 0.2181, 0.289, 0.2689, 0.6149, 0.3611, 0.7071, 0.364, 0.7081, 0.232, 0.6549, 0.2286, 0.6503, 0.249, 0.6128, 0.3642, 0.8675, 0.3543, 0.8967, 0.1463, 0.8847, 0.1491, 0.8638, 0.3548, 0.6572, 0.3532, 0.6586, 0.3478, 0.652, 0.3492, 0.6512, 0.121, 0.8855, 0.05864, 0.8812, 0.04908, 0.8878, 0.1306, 0.8812, 0.3873, 0.515, 0.3875, 0.5174, 0.3754, 0.5488, 0.3744, 0.5465, 0.2948, 0.5901, 0.2992, 0.57, 0.3581, 0.5601, 0.3703, 0.6061, 0.2888, 0.6125, 0.3428, 0.6461, 0.3478, 0.652, 0.3532, 0.6586, 0.3575, 0.6686, 0.3613, 0.706, 0.3611, 0.7071, 0.2689, 0.6149, 0.2846, 0.5997, 0.2767, 0.5886, 0.2768, 0.5885, 0.2848, 0.5998, 0.3788, 0.5542, 0.3772, 0.552, 0.3886, 0.5215, 0.3903, 0.5249, 0.369, 0.5551, 0.3626, 0.5577, 0.3614, 0.5565, 0.368, 0.5533, 0.6066, 0.6387, 0.3607, 0.7231, 0.3681, 0.7112, 0.5596, 0.6328, 0.2789, 0.5566, 0.2959, 0.5669, 0.2867, 0.5757, 0.2789, 0.5691, 0.2898, 0.6124, 0.2843, 0.5997, 0.2846, 0.5997, 0.2909, 0.6119, 0.2885, 0.5765, 0.2893, 0.5768, 0.2779, 0.5825, 0.2777, 0.5821, 0.4011, 0.612, 0.3884, 0.6097, 0.3711, 0.5592, 0.3788, 0.5542, 0.3772, 0.552, 0.3702, 0.5575, 0.369, 0.5551, 0.3754, 0.5488, 0.7727, 0.5957, 0.7848, 0.5982, 0.7766, 0.6257, 0.7702, 0.6243, 0.5596, 0.6328, 0.3681, 0.7112, 0.3668, 0.7061, 0.5397, 0.6301, 0.01545, 0.8593, 0.1182, 0.862, 0.1263, 0.9171, 0.01948, 0.9434, 0.3544, 0.5591, 0.3561, 0.5593, 0.2971, 0.5678, 0.2959, 0.5669, 0.03545, 0.4457, 0.1415, 0.4111, 0.5797, 0.4248, 0.6219, 0.4486, 0.2959, 0.5669, 0.2971, 0.5678, 0.2876, 0.5761, 0.2867, 0.5757, 0.2622, 0.5018, 0.2605, 0.5059, 0.1181, 0.554, 0.1011, 0.5505, 0.2607, 0.5514, 0.2374, 0.5786, 0.1401, 0.5587, 0.2572, 0.5113, 0.4926, 0.2788, 0.4784, 0.2714, 0.477, 0.1592, 0.5199, 0.1046, 0.5775, 0.2458, 0.3145, 0.2607, 0.3164, 0.2586, 0.472, 0.2742, 0.4733, 0.2771, 0.2679, 0.4983, 0.2555, 0.4872, 0.404, 0.493, 0.3918, 0.4995, 0.2374, 0.5786, 0.2607, 0.5514, 0.2679, 0.566, 0.2575, 0.5816, 0.2789, 0.5566, 0.2607, 0.5514, 0.2572, 0.5113, 0.2617, 0.5086, 0.39, 0.5141, 0.3881, 0.514, 0.5596, 0.6328, 0.5397, 0.6301, 0.3914, 0.5172, 0.3949, 0.5126, 0.2741, 0.6026, 0.2743, 0.5893, 0.2764, 0.5886, 0.284, 0.5995, 0.476, 0.2796, 0.4771, 0.2796, 0.4854, 0.2864, 0.486, 0.2879, 0.0003186, 0.8594, 0.008672, 0.759, 0.01592, 0.7675, 0.01545, 0.8593, 0.6117, 0.01712, 0.2115, 0.014, 0.2126, 0.007847, 0.6112, 0.01233, 0.3437, 0.6465, 0.2898, 0.6124, 0.2909, 0.6119, 0.3446, 0.6462, 0.2983, 0.569, 0.2992, 0.57, 0.2893, 0.5768, 0.2885, 0.5765, 0.01592, 0.7675, 0.4751, 0.7638, 0.4152, 0.8037, 0.1347, 0.8031, 0.2743, 0.5845, 0.2774, 0.5853, 0.2768, 0.5885, 0.2767, 0.5886, 0.2765, 0.5886, 0.2764, 0.5886, 0.2743, 0.5893, 0.1182, 0.8627, 0.1251, 0.8389, 0.07178, 0.8775, 0.06684, 0.8789, 0.4011, 0.612, 0.3649, 0.6633, 0.3584, 0.6539, 0.3884, 0.6097, 0.6219, 0.4486, 0.6583, 0.4335, 0.6718, 0.436, 0.6186, 0.4585, 0.4849, 0.759, 0.4501, 0.8961, 0.4327, 0.8894, 0.4751, 0.7638, 0.2848, 0.5998, 0.2768, 0.5885, 0.2774, 0.5853, 0.2888, 0.5885, 0.2992, 0.57, 0.2948, 0.5901, 0.2888, 0.5885, 0.2893, 0.5768, 0.3711, 0.5592, 0.3645, 0.5607, 0.3638, 0.5595, 0.3702, 0.5575, 0.3428, 0.6461, 0.2888, 0.6125, 0.2898, 0.6124, 0.3437, 0.6465, 0.3876, 0.968, 0.373, 0.9342, 0.4095, 0.8791, 0.4327, 0.8894, 0.06684, 0.8789, 0.07178, 0.8775, 0.07096, 0.8777, 0.06526, 0.8821, 0.1401, 0.5587, 0.1181, 0.554, 0.2605, 0.5059, 0.2572, 0.5113, 0.262, 0.601, 0.2717, 0.5892, 0.2743, 0.5893, 0.2741, 0.6026, 0.718, 0.6184, 0.7267, 0.6097, 0.7454, 0.6317, 0.7406, 0.6364, 0.8261, 0.6768, 0.8215, 0.6882, 0.7958, 0.6752, 0.7984, 0.6689, 0.2992, 0.57, 0.2983, 0.569, 0.3576, 0.56, 0.3581, 0.5601, 0.312, 0.2506, 0.3142, 0.2506, 0.3164, 0.2586, 0.3145, 0.2607, 0.7732, 0.4706, 0.7852, 0.4729, 0.7774, 0.5006, 0.7708, 0.4994, 0.2843, 0.5997, 0.2765, 0.5886, 0.2767, 0.5886, 0.2846, 0.5997, 0.7728, 0.5951, 0.7604, 0.595, 0.763, 0.5661, 0.7698, 0.5662, 0.3702, 0.5575, 0.3638, 0.5595, 0.3626, 0.5577, 0.369, 0.5551, 0.249, 0.6128, 0.262, 0.601, 0.2741, 0.6026, 0.2689, 0.6149, 0.476, 0.2796, 0.486, 0.2879, 0.518, 0.3456, 0.5171, 0.3465, 0.4737, 0.2906, 0.785, 0.5927, 0.7728, 0.5951, 0.7698, 0.5662, 0.7764, 0.565, 0.1347, 0.8031, 0.1503, 0.8415, 0.1333, 0.8456, 0.1251, 0.8389, 0.2291, 0.3062, 0.242, 0.3236, 0.1415, 0.4111, 0.03545, 0.4457, 0.1182, 0.862, 0.1347, 0.8031, 0.1251, 0.8389, 0.1182, 0.8627, 0.3949, 0.5126, 0.3914, 0.5172, 0.39, 0.5141, 0.2617, 0.5086, 0.2605, 0.5059, 0.2622, 0.5018, 0.2679, 0.4983, 0.3918, 0.4995, 0.4751, 0.7638, 0.4327, 0.8894, 0.4095, 0.8791, 0.4152, 0.8037, 0.2743, 0.5845, 0.2747, 0.5796, 0.277, 0.5814, 0.2774, 0.5817, 0.2777, 0.5821, 0.2779, 0.5825, 0.2774, 0.5853, 0.7509, 0.3228, 0.7385, 0.3228, 0.7411, 0.2939, 0.7478, 0.294, 0.689, 0.2895, 0.6843, 0.278, 0.712, 0.2693, 0.7145, 0.2756, 0.2679, 0.566, 0.2789, 0.5691, 0.2747, 0.5796, 0.2714, 0.5778, 0.8062, 0.7072, 0.7961, 0.7141, 0.7821, 0.6892, 0.7876, 0.6855, 0.2893, 0.5768, 0.2888, 0.5885, 0.2774, 0.5853, 0.2779, 0.5825, 0.7604, 0.7215, 0.7483, 0.7191, 0.7564, 0.6915, 0.7629, 0.6928, 0.2789, 0.5691, 0.2867, 0.5757, 0.277, 0.5814, 0.2747, 0.5796, 0.7179, 0.6986, 0.7111, 0.6883, 0.7366, 0.6745, 0.7402, 0.6802, 0.01228, 0.9506, 0.01948, 0.9434, 0.3876, 0.968, 0.3935, 0.9787, 0.7848, 0.5982, 0.7961, 0.603, 0.7826, 0.6283, 0.7766, 0.6257, 0.8764, 0.1973, 0.8732, 0.2261, 0.8664, 0.2262, 0.864, 0.1973, 0.8887, 0.8772, 0.8752, 0.8519, 0.8807, 0.8481, 0.8988, 0.8703, 0.2607, 0.5514, 0.2789, 0.5566, 0.2789, 0.5691, 0.2679, 0.566, 0.8774, 0.8821, 0.8692, 0.8545, 0.8752, 0.8519, 0.8887, 0.8772, 0.0475, 0.539, 0.2169, 0.6739, 0.2045, 0.6877, 0.0003186, 0.5286, 0.8531, 0.759, 0.8555, 0.7877, 0.849, 0.7891, 0.8409, 0.7613, 0.6186, 0.4585, 0.6718, 0.436, 0.6812, 0.4432, 0.6222, 0.4699, 0.7114, 0.503, 0.7183, 0.4929, 0.7406, 0.5111, 0.7367, 0.5166, 0.7483, 0.7191, 0.7369, 0.7143, 0.7503, 0.6888, 0.7564, 0.6915, 0.8765, 0.3218, 0.8742, 0.2929, 0.8808, 0.2918, 0.8885, 0.3195, 0.7369, 0.7143, 0.7267, 0.7074, 0.7449, 0.685, 0.7503, 0.6888, 0.2876, 0.5761, 0.2885, 0.5765, 0.2777, 0.5821, 0.2774, 0.5817, 0.2575, 0.5816, 0.2679, 0.566, 0.2714, 0.5778, 0.2711, 0.5838, 0.2743, 0.5845, 0.2711, 0.5838, 0.2714, 0.5778, 0.2747, 0.5796, 0.3607, 0.7231, 0.6066, 0.6387, 0.6363, 0.6424, 0.3709, 0.733, 0.8885, 0.1997, 0.8798, 0.2273, 0.8732, 0.2261, 0.8764, 0.1973, 0.7041, 0.5264, 0.7065, 0.5144, 0.734, 0.5226, 0.7326, 0.5291, 0.2291, 0.3062, 0.3096, 0.264, 0.3096, 0.2777, 0.242, 0.3236, 0.9208, 0.8279, 0.8921, 0.8248, 0.8923, 0.8181, 0.9208, 0.8158, 0.7963, 0.8156, 0.8252, 0.8188, 0.8252, 0.8255, 0.7963, 0.8281, 0.7048, 0.4343, 0.7232, 0.412, 0.7289, 0.4156, 0.7152, 0.4411, 0.9208, 0.8158, 0.8923, 0.8181, 0.8911, 0.8115, 0.9186, 0.8038, 0.926, 0.2301, 0.9004, 0.2436, 0.8966, 0.2381, 0.9191, 0.2199, 0.8192, 0.7729, 0.8373, 0.7955, 0.8326, 0.8003, 0.8104, 0.7817, 0.0475, 0.539, 0.0003186, 0.5286, 0.2499, 0.4706, 0.2555, 0.4872, 0.3918, 0.4995, 0.404, 0.493, 0.6363, 0.6424, 0.6066, 0.6387, 0.8147, 0.289, 0.8402, 0.2755, 0.844, 0.281, 0.8216, 0.2992, 0.7963, 0.8281, 0.8252, 0.8255, 0.8266, 0.8321, 0.7987, 0.8402, 0.4733, 0.2771, 0.472, 0.2742, 0.4721, 0.2683, 0.474, 0.2684, 0.008672, 0.759, 0.4849, 0.759, 0.4751, 0.7638, 0.01592, 0.7675, 0.8885, 0.3195, 0.8808, 0.2918, 0.887, 0.2893, 0.8999, 0.3149, 0.9332, 0.2537, 0.9045, 0.2562, 0.9031, 0.2497, 0.9308, 0.2416, 0.3288, 0.1468, 0.332, 0.1494, 0.312, 0.2506, 0.3076, 0.2532, 0.9308, 0.2416, 0.9031, 0.2497, 0.9004, 0.2436, 0.926, 0.2301, 0.9185, 0.8399, 0.8911, 0.8314, 0.8921, 0.8248, 0.9208, 0.8279, 0.7632, 0.4455, 0.7552, 0.4177, 0.7614, 0.4152, 0.7745, 0.4408, 0.8075, 0.2655, 0.8361, 0.2629, 0.8375, 0.2694, 0.8099, 0.2776, 0.8104, 0.862, 0.833, 0.8439, 0.8377, 0.8486, 0.8191, 0.8708, 0.7745, 0.4408, 0.7614, 0.4152, 0.767, 0.4115, 0.7848, 0.4341, 0.7987, 0.8402, 0.8266, 0.8321, 0.8292, 0.8383, 0.8035, 0.8517, 0.404, 0.493, 0.4136, 0.4706, 0.7034, 0.6506, 0.6363, 0.6424, 0.332, 0.1494, 0.3335, 0.1524, 0.3142, 0.2506, 0.312, 0.2506, 0.8654, 0.7591, 0.8622, 0.7877, 0.8555, 0.7877, 0.8531, 0.759, 0.9186, 0.8038, 0.8911, 0.8115, 0.8886, 0.8053, 0.9141, 0.7925, 0.7848, 0.4341, 0.767, 0.4115, 0.7717, 0.4069, 0.7935, 0.4255, 0.6891, 0.3563, 0.7141, 0.3702, 0.7116, 0.3763, 0.6843, 0.3676, 0.9191, 0.2199, 0.8966, 0.2381, 0.8918, 0.2334, 0.9103, 0.2112, 0.992, 0.1967, 0.6819, 0.1967, 0.6819, 0.183, 0.992, 0.183, 0.8377, 0.8486, 0.833, 0.8439, 0.8292, 0.8383, 0.8266, 0.8321, 0.8252, 0.8255, 0.8252, 0.8188, 0.8264, 0.8122, 0.8289, 0.8059, 0.8326, 0.8003, 0.8373, 0.7955, 0.8428, 0.7917, 0.849, 0.7891, 0.8555, 0.7877, 0.8622, 0.7877, 0.8687, 0.7889, 0.8748, 0.7914, 0.8803, 0.7951, 0.885, 0.7998, 0.8886, 0.8053, 0.8911, 0.8115, 0.8923, 0.8181, 0.8921, 0.8248, 0.8911, 0.8314, 0.8887, 0.8377, 0.8852, 0.8433, 0.8807, 0.8481, 0.8752, 0.8519, 0.8692, 0.8545, 0.8627, 0.8559, 0.8561, 0.856, 0.8495, 0.8548, 0.8433, 0.8523, 0.8191, 0.8708, 0.8377, 0.8486, 0.8433, 0.8523, 0.8294, 0.8776, 0.7935, 0.4255, 0.7717, 0.4069, 0.7753, 0.4014, 0.8004, 0.4153, 0.8653, 0.8846, 0.8627, 0.8559, 0.8692, 0.8545, 0.8774, 0.8821, 0.2555, 0.4872, 0.2499, 0.4706, 0.4136, 0.4706, 0.404, 0.493, 0.8004, 0.4153, 0.7753, 0.4014, 0.7778, 0.3953, 0.8052, 0.404, 0.8999, 0.3149, 0.887, 0.2893, 0.8925, 0.2857, 0.9102, 0.3082, 0.9332, 0.266, 0.9046, 0.2629, 0.9045, 0.2562, 0.9332, 0.2537, 0.8052, 0.404, 0.7778, 0.3953, 0.7791, 0.3888, 0.8076, 0.3919, 0.8397, 0.2437, 0.8434, 0.2382, 0.848, 0.2336, 0.8536, 0.23, 0.8598, 0.2275, 0.8664, 0.2262, 0.8732, 0.2261, 0.8798, 0.2273, 0.8861, 0.2298, 0.8918, 0.2334, 0.8966, 0.2381, 0.9004, 0.2436, 0.9031, 0.2497, 0.9045, 0.2562, 0.9046, 0.2629, 0.9033, 0.2694, 0.9008, 0.2755, 0.8972, 0.281, 0.8925, 0.2857, 0.887, 0.2893, 0.8808, 0.2918, 0.8742, 0.2929, 0.8674, 0.293, 0.8608, 0.2918, 0.8545, 0.2893, 0.8488, 0.2857, 0.844, 0.281, 0.8402, 0.2755, 0.8375, 0.2694, 0.8361, 0.2629, 0.836, 0.2563, 0.8372, 0.2498, 0.914, 0.8512, 0.8887, 0.8377, 0.8911, 0.8314, 0.9185, 0.8399, 0.8076, 0.3919, 0.7791, 0.3888, 0.779, 0.3822, 0.8076, 0.3796, 0.8075, 0.2532, 0.836, 0.2563, 0.8361, 0.2629, 0.8075, 0.2655, 0.8035, 0.8517, 0.8292, 0.8383, 0.833, 0.8439, 0.8104, 0.862, 0.8076, 0.3796, 0.779, 0.3822, 0.7776, 0.3757, 0.8052, 0.3675, 0.864, 0.1973, 0.8664, 0.2262, 0.8598, 0.2275, 0.8519, 0.1997, 0.7263, 0.326, 0.7344, 0.3538, 0.7281, 0.3564, 0.7149, 0.3307, 0.8052, 0.3675, 0.7776, 0.3757, 0.7749, 0.3696, 0.8004, 0.3561, 0.8775, 0.7616, 0.8687, 0.7889, 0.8622, 0.7877, 0.8654, 0.7591, 0.9141, 0.7925, 0.8886, 0.8053, 0.885, 0.7998, 0.9075, 0.7822, 0.8004, 0.3561, 0.7749, 0.3696, 0.7711, 0.3641, 0.7935, 0.3459, 0.1503, 0.8415, 0.1491, 0.8638, 0.1326, 0.864, 0.1333, 0.8456, 0.9103, 0.2112, 0.8918, 0.2334, 0.8861, 0.2298, 0.8999, 0.2043, 0.7935, 0.3459, 0.7711, 0.3641, 0.7663, 0.3595, 0.7847, 0.3372, 0.8291, 0.642, 0.8291, 0.6337, 0.8307, 0.6256, 0.8339, 0.6179, 0.8385, 0.611, 0.8444, 0.6051, 0.8513, 0.6005, 0.859, 0.5973, 0.8671, 0.5957, 0.8754, 0.5957, 0.8836, 0.5973, 0.8912, 0.6005, 0.8982, 0.6051, 0.904, 0.611, 0.9086, 0.6179, 0.9118, 0.6256, 0.9134, 0.6337, 0.9134, 0.642, 0.9118, 0.6501, 0.9086, 0.6578, 0.904, 0.6647, 0.8982, 0.6706, 0.8912, 0.6752, 0.8836, 0.6784, 0.8754, 0.68, 0.8671, 0.68, 0.859, 0.6784, 0.8513, 0.6752, 0.8444, 0.6706, 0.8385, 0.6647, 0.8339, 0.6578, 0.8307, 0.6501, 0.8294, 0.8776, 0.8433, 0.8523, 0.8495, 0.8548, 0.8409, 0.8823, 0.7847, 0.3372, 0.7663, 0.3595, 0.7606, 0.3559, 0.7743, 0.3304, 0.8519, 0.1997, 0.8598, 0.2275, 0.8536, 0.23, 0.8406, 0.2043, 0.8295, 0.766, 0.8428, 0.7917, 0.8373, 0.7955, 0.8192, 0.7729, 0.6959, 0.3461, 0.7178, 0.3647, 0.7141, 0.3702, 0.6891, 0.3563, 0.9102, 0.3082, 0.8925, 0.2857, 0.8972, 0.281, 0.919, 0.2996, 0.9307, 0.2781, 0.9033, 0.2694, 0.9046, 0.2629, 0.9332, 0.266, 0.6819, 0.3797, 0.7104, 0.3828, 0.7105, 0.3894, 0.6819, 0.392, 0.8409, 0.8823, 0.8495, 0.8548, 0.8561, 0.856, 0.853, 0.8847, 0.9074, 0.8615, 0.8852, 0.8433, 0.8887, 0.8377, 0.914, 0.8512, 0.9655, 0.9316, 0.9639, 0.9397, 0.9607, 0.9474, 0.9561, 0.9543, 0.9503, 0.9602, 0.9433, 0.9648, 0.9357, 0.968, 0.9275, 0.9696, 0.9192, 0.9696, 0.9111, 0.968, 0.9034, 0.9648, 0.8965, 0.9602, 0.8906, 0.9543, 0.886, 0.9474, 0.8828, 0.9397, 0.8812, 0.9316, 0.8812, 0.9233, 0.8828, 0.9151, 0.886, 0.9075, 0.8906, 0.9006, 0.8965, 0.8947, 0.9034, 0.8901, 0.9111, 0.8869, 0.9192, 0.8853, 0.9275, 0.8853, 0.9357, 0.8869, 0.9433, 0.8901, 0.9503, 0.8947, 0.9561, 0.9006, 0.9607, 0.9075, 0.9639, 0.9151, 0.9655, 0.9233, 0.8099, 0.2411, 0.8372, 0.2498, 0.836, 0.2563, 0.8075, 0.2532, 0.8406, 0.2043, 0.8536, 0.23, 0.848, 0.2336, 0.8303, 0.211, 0.6819, 0.392, 0.7105, 0.3894, 0.7119, 0.3959, 0.6843, 0.4041, 0.7384, 0.3235, 0.741, 0.3523, 0.7344, 0.3538, 0.7263, 0.326, 0.8521, 0.3194, 0.8608, 0.2918, 0.8674, 0.293, 0.8642, 0.3217, 0.6843, 0.4041, 0.7119, 0.3959, 0.7145, 0.402, 0.6891, 0.4154, 0.8888, 0.7664, 0.8748, 0.7914, 0.8687, 0.7889, 0.8775, 0.7616, 0.9075, 0.7822, 0.885, 0.7998, 0.8803, 0.7951, 0.8989, 0.7734, 0.6891, 0.4154, 0.7145, 0.402, 0.7184, 0.4074, 0.696, 0.4257, 0.8104, 0.7817, 0.8326, 0.8003, 0.8289, 0.8059, 0.8035, 0.792, 0.8999, 0.2043, 0.8861, 0.2298, 0.8798, 0.2273, 0.8885, 0.1997, 0.696, 0.4257, 0.7184, 0.4074, 0.7232, 0.412, 0.7048, 0.4343, 0.8303, 0.211, 0.848, 0.2336, 0.8434, 0.2382, 0.8216, 0.2196, 0.853, 0.8847, 0.8561, 0.856, 0.8627, 0.8559, 0.8653, 0.8846, 0.7266, 0.4457, 0.7351, 0.4181, 0.7418, 0.4192, 0.7388, 0.448, 0.8304, 0.3079, 0.8488, 0.2857, 0.8545, 0.2893, 0.8407, 0.3147, 0.8988, 0.8703, 0.8807, 0.8481, 0.8852, 0.8433, 0.9074, 0.8615, 0.8082, 0.395, 0.8082, 0.3234, 0.8702, 0.3234, 0.8702, 0.395, 0.919, 0.2996, 0.8972, 0.281, 0.9008, 0.2755, 0.9259, 0.2895, 0.9259, 0.2895, 0.9008, 0.2755, 0.9033, 0.2694, 0.9307, 0.2781, 0.6843, 0.3676, 0.7116, 0.3763, 0.7104, 0.3828, 0.6819, 0.3797, 0.7149, 0.3307, 0.7281, 0.3564, 0.7225, 0.3601, 0.7047, 0.3375, 0.7987, 0.8035, 0.8264, 0.8122, 0.8252, 0.8188, 0.7963, 0.8156, 0.8989, 0.7734, 0.8803, 0.7951, 0.8748, 0.7914, 0.8888, 0.7664, 0.8147, 0.2298, 0.8397, 0.2437, 0.8372, 0.2498, 0.8099, 0.2411, 0.8035, 0.792, 0.8289, 0.8059, 0.8264, 0.8122, 0.7987, 0.8035, 0.8409, 0.7613, 0.849, 0.7891, 0.8428, 0.7917, 0.8295, 0.766, 0.06709, 0.5432, 0.0475, 0.539, 0.2555, 0.4872, 0.2679, 0.4983, 0.8407, 0.3147, 0.8545, 0.2893, 0.8608, 0.2918, 0.8521, 0.3194, 0.8216, 0.2196, 0.8434, 0.2382, 0.8397, 0.2437, 0.8147, 0.2298, 0.8642, 0.3217, 0.8674, 0.293, 0.8742, 0.2929, 0.8765, 0.3218, 0.7152, 0.4411, 0.7289, 0.4156, 0.7351, 0.4181, 0.7266, 0.4457, 0.8216, 0.2992, 0.844, 0.281, 0.8488, 0.2857, 0.8304, 0.3079, 0.7047, 0.3375, 0.7225, 0.3601, 0.7178, 0.3647, 0.6959, 0.3461, 0.7388, 0.448, 0.7418, 0.4192, 0.7485, 0.4191, 0.7511, 0.4479, 0.8066, 0.2539, 0.8068, 0.2661, 0.7783, 0.2639, 0.7782, 0.2573, 0.8398, 0.5396, 0.8352, 0.5327, 0.832, 0.525, 0.8304, 0.5169, 0.8304, 0.5086, 0.832, 0.5004, 0.8352, 0.4928, 0.8398, 0.4859, 0.8457, 0.48, 0.8526, 0.4754, 0.8603, 0.4722, 0.8684, 0.4706, 0.8767, 0.4706, 0.8849, 0.4722, 0.8925, 0.4754, 0.8995, 0.48, 0.9053, 0.4859, 0.9099, 0.4928, 0.9131, 0.5004, 0.9147, 0.5086, 0.9147, 0.5169, 0.9131, 0.525, 0.9099, 0.5327, 0.9053, 0.5396, 0.8995, 0.5455, 0.8925, 0.5501, 0.8849, 0.5533, 0.8767, 0.5549, 0.8684, 0.5549, 0.8603, 0.5533, 0.8526, 0.5501, 0.8457, 0.5455, 0.8046, 0.2782, 0.8001, 0.2896, 0.7745, 0.2766, 0.777, 0.2704, 0.1463, 0.8847, 0.1306, 0.8812, 0.1326, 0.864, 0.1491, 0.8638, 0.8273, 0.5142, 0.8298, 0.5263, 0.8012, 0.5295, 0.7999, 0.523, 0.715, 0.2042, 0.7264, 0.1996, 0.7349, 0.2269, 0.7287, 0.2294, 0.8001, 0.2896, 0.7933, 0.2999, 0.7708, 0.282, 0.7745, 0.2766, 0.8062, 0.6099, 0.8148, 0.6187, 0.7926, 0.6369, 0.788, 0.6321, 0.704, 0.6647, 0.704, 0.6523, 0.7329, 0.6548, 0.7329, 0.6616, 0.8285, 0.6525, 0.8285, 0.6648, 0.7997, 0.6623, 0.7998, 0.6556, 0.737, 0.6028, 0.7484, 0.5981, 0.7571, 0.6255, 0.7509, 0.628, 0.7048, 0.211, 0.715, 0.2042, 0.7287, 0.2294, 0.7232, 0.233, 0.7963, 0.9316, 0.7963, 0.9233, 0.7979, 0.9151, 0.8011, 0.9075, 0.8057, 0.9006, 0.8116, 0.8947, 0.8185, 0.8901, 0.8261, 0.8869, 0.8343, 0.8853, 0.8426, 0.8853, 0.8507, 0.8869, 0.8584, 0.8901, 0.8653, 0.8947, 0.8712, 0.9006, 0.8758, 0.9075, 0.879, 0.9151, 0.8806, 0.9233, 0.8806, 0.9316, 0.879, 0.9397, 0.8758, 0.9474, 0.8712, 0.9543, 0.8653, 0.9602, 0.8584, 0.9648, 0.8507, 0.968, 0.8426, 0.9696, 0.8343, 0.9696, 0.8261, 0.968, 0.8185, 0.9648, 0.8116, 0.9602, 0.8057, 0.9543, 0.8011, 0.9474, 0.7979, 0.9397, 0.7926, 0.2205, 0.7994, 0.2307, 0.7741, 0.2447, 0.7705, 0.2389, 0.7064, 0.5508, 0.704, 0.5387, 0.7325, 0.5357, 0.7337, 0.5421, 0.7604, 0.595, 0.7483, 0.5925, 0.7564, 0.5648, 0.763, 0.5661, 0.7369, 0.5878, 0.7267, 0.581, 0.7446, 0.5584, 0.7502, 0.5621, 0.6961, 0.2196, 0.7048, 0.211, 0.7232, 0.233, 0.7185, 0.2377, 0.7933, 0.2999, 0.7847, 0.3087, 0.7661, 0.2867, 0.7708, 0.282, 0.7267, 0.7074, 0.7179, 0.6986, 0.7402, 0.6802, 0.7449, 0.685, 0.7841, 0.2117, 0.7926, 0.2205, 0.7705, 0.2389, 0.7658, 0.234, 0.704, 0.5387, 0.7041, 0.5264, 0.7326, 0.5291, 0.7325, 0.5357, 0.7488, 0.4729, 0.7609, 0.4706, 0.764, 0.4993, 0.7574, 0.5005, 0.6892, 0.2299, 0.6961, 0.2196, 0.7185, 0.2377, 0.7148, 0.2432, 0.7847, 0.3087, 0.7745, 0.3156, 0.7605, 0.2903, 0.7661, 0.2867, 0.7484, 0.5981, 0.7604, 0.5957, 0.7636, 0.6242, 0.7571, 0.6255, 0.8262, 0.6404, 0.8285, 0.6525, 0.7998, 0.6556, 0.7985, 0.6489, 0.7362, 0.5482, 0.7337, 0.5421, 0.7325, 0.5357, 0.7326, 0.5291, 0.734, 0.5226, 0.7367, 0.5166, 0.7406, 0.5111, 0.7454, 0.5065, 0.7511, 0.503, 0.7574, 0.5005, 0.764, 0.4993, 0.7708, 0.4994, 0.7774, 0.5006, 0.7836, 0.503, 0.7891, 0.5067, 0.7938, 0.5113, 0.7974, 0.5168, 0.7999, 0.523, 0.8012, 0.5295, 0.8011, 0.5361, 0.7997, 0.5426, 0.797, 0.5488, 0.7932, 0.5543, 0.7883, 0.5589, 0.7827, 0.5625, 0.7764, 0.565, 0.7698, 0.5662, 0.763, 0.5661, 0.7564, 0.5648, 0.7502, 0.5621, 0.7446, 0.5584, 0.7399, 0.5537, 0.8148, 0.6187, 0.8216, 0.629, 0.7961, 0.6426, 0.7926, 0.6369, 0.6844, 0.2413, 0.6892, 0.2299, 0.7148, 0.2432, 0.7122, 0.2494, 0.7745, 0.3156, 0.7631, 0.3204, 0.7544, 0.2928, 0.7605, 0.2903, 0.8298, 0.5263, 0.8298, 0.5387, 0.8011, 0.5361, 0.8012, 0.5295, 0.7961, 0.7141, 0.7848, 0.7189, 0.776, 0.6917, 0.7821, 0.6892, 0.7966, 0.4775, 0.8068, 0.4842, 0.7891, 0.5067, 0.7836, 0.503, 0.7965, 0.5881, 0.785, 0.5927, 0.7764, 0.565, 0.7827, 0.5625, 0.6819, 0.2534, 0.6844, 0.2413, 0.7122, 0.2494, 0.7108, 0.256, 0.7631, 0.3204, 0.7509, 0.3228, 0.7478, 0.294, 0.7544, 0.2928, 0.2169, 0.6739, 0.3709, 0.733, 0.3739, 0.7584, 0.2045, 0.6877, 0.7267, 0.581, 0.718, 0.5723, 0.7399, 0.5537, 0.7446, 0.5584, 0.7064, 0.6402, 0.7111, 0.6287, 0.7369, 0.642, 0.7343, 0.6482, 0.704, 0.6523, 0.7064, 0.6402, 0.7343, 0.6482, 0.7329, 0.6548, 0.6819, 0.2658, 0.6819, 0.2534, 0.7108, 0.256, 0.7107, 0.2627, 0.7263, 0.3204, 0.7149, 0.3156, 0.7284, 0.2899, 0.7345, 0.2925, 0.7111, 0.6883, 0.7064, 0.6769, 0.7342, 0.6682, 0.7366, 0.6745, 0.7271, 0.4843, 0.7374, 0.4775, 0.7511, 0.503, 0.7454, 0.5065, 0.7366, 0.6745, 0.7342, 0.6682, 0.7329, 0.6616, 0.7329, 0.6548, 0.7343, 0.6482, 0.7369, 0.642, 0.7406, 0.6364, 0.7454, 0.6317, 0.7509, 0.628, 0.7571, 0.6255, 0.7636, 0.6242, 0.7702, 0.6243, 0.7766, 0.6257, 0.7826, 0.6283, 0.788, 0.6321, 0.7926, 0.6369, 0.7961, 0.6426, 0.7985, 0.6489, 0.7998, 0.6556, 0.7997, 0.6623, 0.7984, 0.6689, 0.7958, 0.6752, 0.7922, 0.6808, 0.7876, 0.6855, 0.7821, 0.6892, 0.776, 0.6917, 0.7695, 0.6929, 0.7629, 0.6928, 0.7564, 0.6915, 0.7503, 0.6888, 0.7449, 0.685, 0.7402, 0.6802, 0.7267, 0.6097, 0.737, 0.6028, 0.7509, 0.628, 0.7454, 0.6317, 0.7956, 0.759, 0.7956, 0.7727, 0.4855, 0.7727, 0.4855, 0.759, 0.9322, 0.395, 0.8702, 0.395, 0.8702, 0.3234, 0.9322, 0.3234, 0.8157, 0.5725, 0.8068, 0.5812, 0.7883, 0.5589, 0.7932, 0.5543, 0.8156, 0.4927, 0.8225, 0.5029, 0.7974, 0.5168, 0.7938, 0.5113, 0.8068, 0.2661, 0.8046, 0.2782, 0.777, 0.2704, 0.7783, 0.2639, 0.8225, 0.5029, 0.8273, 0.5142, 0.7999, 0.523, 0.7974, 0.5168, 0.6843, 0.278, 0.6819, 0.2658, 0.7107, 0.2627, 0.712, 0.2693, 0.7727, 0.7214, 0.7604, 0.7215, 0.7629, 0.6928, 0.7695, 0.6929, 0.7961, 0.603, 0.8062, 0.6099, 0.788, 0.6321, 0.7826, 0.6283, 0.8068, 0.5812, 0.7965, 0.5881, 0.7827, 0.5625, 0.7883, 0.5589, 0.8285, 0.6648, 0.8261, 0.6768, 0.7984, 0.6689, 0.7997, 0.6623, 0.7264, 0.1996, 0.7385, 0.1973, 0.7413, 0.2258, 0.7349, 0.2269, 0.2126, 0.007847, 0.01094, 0.4409, 0.0003186, 0.444, 0.2072, 0.0003186, 0.3709, 0.733, 0.6363, 0.6424, 0.7034, 0.6506, 0.3739, 0.7584, 0.8068, 0.4842, 0.8156, 0.4927, 0.7938, 0.5113, 0.7891, 0.5067, 0.7064, 0.6769, 0.704, 0.6647, 0.7329, 0.6616, 0.7342, 0.6682, 0.8148, 0.6985, 0.8062, 0.7072, 0.7876, 0.6855, 0.7922, 0.6808, 0.7994, 0.2307, 0.8041, 0.2419, 0.7768, 0.2508, 0.7741, 0.2447, 0.7483, 0.5925, 0.7369, 0.5878, 0.7502, 0.5621, 0.7564, 0.5648, 0.7385, 0.1973, 0.7507, 0.1974, 0.7479, 0.2259, 0.7413, 0.2258, 0.8216, 0.629, 0.8262, 0.6404, 0.7985, 0.6489, 0.7961, 0.6426, 0.7743, 0.3304, 0.7606, 0.3559, 0.7544, 0.3534, 0.7629, 0.3257, 0.992, 0.183, 0.6819, 0.183, 0.6819, 0.0003186, 0.992, 0.0003186, 0.7852, 0.4729, 0.7966, 0.4775, 0.7836, 0.503, 0.7774, 0.5006, 0.2679, 0.4983, 0.2622, 0.5018, 0.1011, 0.5505, 0.06709, 0.5432, 0.8274, 0.5508, 0.8226, 0.5622, 0.797, 0.5488, 0.7997, 0.5426, 0.7629, 0.3257, 0.7544, 0.3534, 0.7477, 0.3522, 0.7507, 0.3234, 0.7111, 0.6287, 0.718, 0.6184, 0.7406, 0.6364, 0.7369, 0.642, 0.7511, 0.4479, 0.7485, 0.4191, 0.7552, 0.4177, 0.7632, 0.4455, 0.7604, 0.5957, 0.7727, 0.5957, 0.7702, 0.6243, 0.7636, 0.6242, 0.7507, 0.3234, 0.7477, 0.3522, 0.741, 0.3523, 0.7384, 0.3235, 0.8298, 0.5387, 0.8274, 0.5508, 0.7997, 0.5426, 0.8011, 0.5361, 0.6958, 0.2998, 0.689, 0.2895, 0.7145, 0.2756, 0.7181, 0.2812, 0.619, 0.3943, 0.65, 0.429, 0.6431, 0.4281, 0.6191, 0.3994, 0.5945, 0.4066, 0.6183, 0.3893, 0.619, 0.3943, 0.599, 0.4089, 0.6039, 0.4092, 0.6191, 0.3994, 0.6431, 0.4281, 0.622, 0.438, 0.3613, 0.706, 0.363, 0.704, 0.3634, 0.7061, 0.3437, 0.6465, 0.3446, 0.6462, 0.351, 0.6498, 0.3492, 0.6512, 0.599, 0.4089, 0.619, 0.3943, 0.6191, 0.3994, 0.6039, 0.4092, 0.6583, 0.4335, 0.6219, 0.4486, 0.6219, 0.4434, 0.65, 0.429, 0.3443, 0.6458, 0.3703, 0.6061, 0.3791, 0.6079, 0.3519, 0.6487, 0.1263, 0.9171, 0.1463, 0.8847, 0.3543, 0.8967, 0.373, 0.9342, 0.373, 0.9342, 0.3543, 0.8967, 0.3642, 0.8675, 0.4095, 0.8791, 0.6183, 0.3893, 0.6583, 0.4335, 0.65, 0.429, 0.619, 0.3943, 0.03545, 0.4457, 0.0249, 0.4428, 0.2181, 0.289, 0.2291, 0.3062, 0.3634, 0.7061, 0.363, 0.704, 0.3663, 0.7009, 0.3673, 0.7011, 0.365, 0.7055, 0.03545, 0.4457, 0.6219, 0.4486, 0.6186, 0.4585, 0.04026, 0.4611, 0.774, 0.2048, 0.7841, 0.2117, 0.7658, 0.234, 0.7604, 0.2301, 0.7046, 0.3086, 0.6958, 0.2998, 0.7181, 0.2812, 0.7228, 0.286, 0.7111, 0.5621, 0.7064, 0.5508, 0.7337, 0.5421, 0.7362, 0.5482, 0.7848, 0.7189, 0.7727, 0.7214, 0.7695, 0.6929, 0.776, 0.6917, 0.8215, 0.6882, 0.8148, 0.6985, 0.7922, 0.6808, 0.7958, 0.6752, 0.06709, 0.5432, 0.2337, 0.6683, 0.2169, 0.6739, 0.0475, 0.539, 0.7374, 0.4775, 0.7488, 0.4729, 0.7574, 0.5005, 0.7511, 0.503, 0.718, 0.5723, 0.7111, 0.5621, 0.7362, 0.5482, 0.7399, 0.5537, 0.7609, 0.4706, 0.7732, 0.4706, 0.7708, 0.4994, 0.764, 0.4993, 0.7385, 0.3228, 0.7263, 0.3204, 0.7345, 0.2925, 0.7411, 0.2939, 0.7183, 0.4929, 0.7271, 0.4843, 0.7454, 0.5065, 0.7406, 0.5111, 0.8041, 0.2419, 0.8066, 0.2539, 0.7782, 0.2573, 0.7768, 0.2508, 0.7149, 0.3156, 0.7046, 0.3086, 0.7228, 0.286, 0.7284, 0.2899, 0.7507, 0.1974, 0.7627, 0.2, 0.7543, 0.2274, 0.7479, 0.2259, 0.6183, 0.3893, 0.5431, 0.3202, 0.5775, 0.2458, 0.7956, 0.7727, 0.7956, 0.9553, 0.4855, 0.9553, 0.4855, 0.7727, 0.65, 0.429, 0.6219, 0.4434, 0.622, 0.438, 0.6431, 0.4281, 0.2337, 0.6683, 0.06709, 0.5432, 0.1011, 0.5505, 0.2296, 0.6621, 0.7627, 0.2, 0.774, 0.2048, 0.7604, 0.2301, 0.7543, 0.2274, 0.6183, 0.3893, 0.5945, 0.4066, 0.5308, 0.3334, 0.5431, 0.3202, 0.3096, 0.264, 0.3145, 0.2607, 0.4733, 0.2771, 0.476, 0.2796, 0.3889, 0.5157, 0.3898, 0.517, 0.3893, 0.5219, 0.3886, 0.5215, 0.3875, 0.5174, 0.0003186, 0.8594, 0.01545, 0.8593, 0.01948, 0.9434, 0.01228, 0.9506, 0.3096, 0.264, 0.2291, 0.3062, 0.2181, 0.289, 0.3076, 0.2532, 0.04026, 0.4611, 0.6186, 0.4585, 0.6222, 0.4699, 0.03676, 0.4699, 0.2909, 0.6119, 0.2846, 0.5997, 0.2848, 0.5998, 0.2916, 0.6116, 0.2337, 0.6683, 0.3607, 0.7231, 0.3709, 0.733, 0.2169, 0.6739, 0.4926, 0.2788, 0.4907, 0.2789, 0.4797, 0.273, 0.4784, 0.2714, 0.4152, 0.8037, 0.4095, 0.8791, 0.3642, 0.8675, 0.3737, 0.8357, 0.1347, 0.8031, 0.4152, 0.8037, 0.3737, 0.8357, 0.1503, 0.8415, 0.3581, 0.5601, 0.3645, 0.5607, 0.3791, 0.6079, 0.3703, 0.6061, 0.6183, 0.3893, 0.5775, 0.2458, 0.5199, 0.1046, 0.6117, 0.01712, 0.6583, 0.4335, 0.2296, 0.6621, 0.1011, 0.5505, 0.1181, 0.554, 0.2296, 0.6572, 0.6219, 0.4434, 0.599, 0.4089, 0.6039, 0.4092, 0.622, 0.438, 0.4784, 0.2714, 0.4797, 0.273, 0.4771, 0.2796, 0.476, 0.2796, 0.4854, 0.2864, 0.4852, 0.2848, 0.4888, 0.279, 0.4907, 0.2789, 0.3561, 0.5593, 0.3626, 0.5577, 0.3638, 0.5595, 0.3576, 0.56, 0.3873, 0.515, 0.3889, 0.5157, 0.3875, 0.5174, 0.4852, 0.2848, 0.4783, 0.2795, 0.48, 0.2745, 0.4888, 0.279, 0.486, 0.2879, 0.4854, 0.2864, 0.4907, 0.2789, 0.4926, 0.2788, 0.4926, 0.2788, 0.5775, 0.2458, 0.5431, 0.3202, 0.4797, 0.273, 0.48, 0.2745, 0.4783, 0.2795, 0.4771, 0.2796, 0.4907, 0.2789, 0.4888, 0.279, 0.48, 0.2745, 0.4797, 0.273, 0.4926, 0.2788, 0.5431, 0.3202, 0.5308, 0.3334, 0.486, 0.2879, 0.476, 0.2796, 0.4733, 0.2771, 0.474, 0.2684, 0.4784, 0.2714, 0.4771, 0.2796, 0.4783, 0.2795, 0.4852, 0.2848, 0.4854, 0.2864, 0.1263, 0.9171, 0.121, 0.8855, 0.1306, 0.8812, 0.1463, 0.8847, 0.3569, 0.6552, 0.3548, 0.6572, 0.3492, 0.6512, 0.351, 0.6498, 0.1182, 0.8627, 0.06684, 0.8789, 0.05864, 0.8812, 0.121, 0.8855, 0.1401, 0.5587, 0.2286, 0.6503, 0.2296, 0.6572, 0.1181, 0.554, 0.01948, 0.9434, 0.1263, 0.9171, 0.373, 0.9342, 0.3876, 0.968, 0.2916, 0.6116, 0.3443, 0.6458, 0.3446, 0.6462, 0.2909, 0.6119, 0.6219, 0.4486, 0.5797, 0.4248, 0.5171, 0.3465, 0.518, 0.3456, 0.5945, 0.4066, 0.1182, 0.862, 0.1182, 0.8627, 0.121, 0.8855, 0.1263, 0.9171, 0.3935, 0.9787, 0.3876, 0.968, 0.4327, 0.8894, 0.4501, 0.8961, 0.01094, 0.4409, 0.04026, 0.4611, 0.03676, 0.4699, 0.0003186, 0.444, 0.3681, 0.7112, 0.3607, 0.7231, 0.2337, 0.6683, 0.2296, 0.6621, 0.2296, 0.6572, 0.232, 0.6549, 0.364, 0.7081, 0.3668, 0.7061, 0.2916, 0.6116, 0.2848, 0.5998, 0.2888, 0.5885, 0.2948, 0.5901])
me_cube_001.use_remesh_preserve_volume = False
me_cube_001.use_remesh_preserve_attributes = False
me_cube_001.use_mirror_vertex_groups = False
me_cube_001.update()

# ---- objects
ob_cube = bpy.data.objects.new('Cube', me_cube_001)

# ---- transforms, parenting, visibility, modifiers, constraints
ob_cube.location = (0.0, 0.0, 0.0)
ob_cube.lineart.crease_threshold = 0.0

# ---- collection membership
col_collection_1.objects.link(ob_cube)

# ---- scene / render settings (as saved in the file)
scene.frame_start = 1; scene.frame_end = 250; scene.frame_set(1)
scene.render.engine = 'BLENDER_EEVEE_NEXT'
scene.render.resolution_percentage = 50
scene.render.dither_intensity = 0.0
scene.cycles.use_denoising = False
scene.cycles.samples = 128
scene.cycles.sampling_pattern = 'TABULATED_SOBOL'
scene.cycles.use_adaptive_sampling = False
scene.cycles.use_light_tree = False
scene.cycles.blur_glossy = 0.0
scene.cycles.sample_clamp_indirect = 0.0
scene.view_settings.view_transform = 'Standard'
bpy.context.view_layer.update()

# ---- added for rendering (the .blend has no active camera and no usable light): camera, sun
cam_auto = bpy.data.cameras.new('AutoCamera')
cam_auto.lens = 50.0
cam_auto.sensor_width = 36.0
cam_auto.clip_end = 1000.0
ob_auto_camera = bpy.data.objects.new('AutoCamera', cam_auto)
scene.collection.objects.link(ob_auto_camera)
ob_auto_camera.location = (13.1602, -12.189, 12.954)
ob_auto_camera.rotation_euler = (1.09748, -7.21219e-08, 0.694738)
scene.camera = ob_auto_camera
light_auto_sun = bpy.data.lights.new('AutoSun', 'SUN')
light_auto_sun.energy = 3.0
light_auto_sun.angle = 0.0523599
ob_auto_sun = bpy.data.objects.new('AutoSun', light_auto_sun)
scene.collection.objects.link(ob_auto_sun)
ob_auto_sun.rotation_euler = (0.872665, 0.174533, 0.523599)
bpy.context.view_layer.update()
